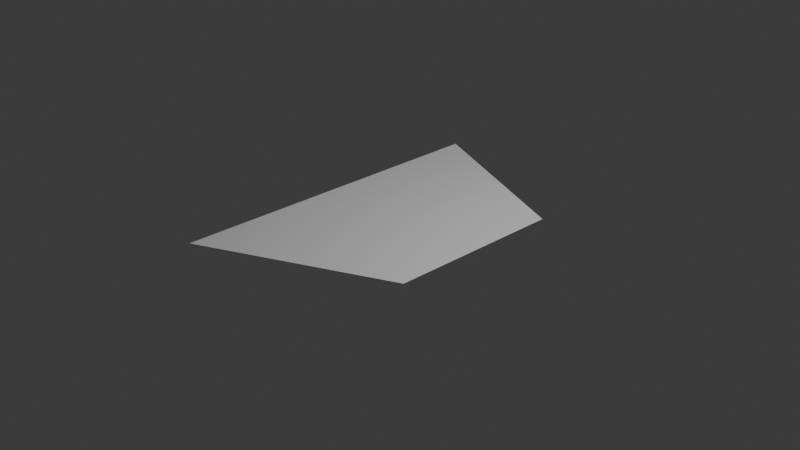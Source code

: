 # Source: solar2.blend  (saved by Blender 4.0.36; exported with 4.5.12 LTS)
import bpy
from mathutils import Matrix  # noqa: F401  (used for matrix-valued properties, if any)

bpy.ops.wm.read_factory_settings(use_empty=True)
scene = bpy.context.scene
scene.name = 'Scene'

# ---- collections
col_collection = bpy.data.collections.new('Collection'); scene.collection.children.link(col_collection)

# ---- world
world_world = bpy.data.worlds.new('World'); scene.world = world_world
world_world.use_nodes = True; world_world.node_tree.nodes.clear()
_N = world_world.node_tree.nodes; _L = world_world.node_tree.links
n0 = _N.new('ShaderNodeOutputWorld'); n0.name = 'World Output'; n0.location = (300, 300)
n1 = _N.new('ShaderNodeBackground'); n1.name = 'Background'; n1.location = (10, 300)
n1.inputs[0].default_value = (0.05088, 0.05088, 0.05088, 1.0)
_L.new(n1.outputs[0], n0.inputs[0])
n0.is_active_output = True
world_world.color = (0.05088, 0.05088, 0.05088)
world_world.use_sun_shadow = False
world_world.sun_shadow_jitter_overblur = 0.0

# ---- cameras
cam_camera = bpy.data.cameras.new('Camera')
cam_camera.clip_end = 100.0
cam_camera.ortho_scale = 7.314

# ---- lights
light_light = bpy.data.lights.new('Light', 'POINT')
light_light.transmission_factor = 0.0
light_light.use_soft_falloff = False
light_light.energy = 1000.0
light_light.shadow_soft_size = 0.1
light_light.shadow_maximum_resolution = 0.006
light_light.use_absolute_resolution = True

# ---- meshes
me_plane = bpy.data.meshes.new('Plane')
me_plane.from_pydata([(-1.0, -1.0, 0.0), (1.0, -0.4792, 0.0), (-1.0, 1.0, 0.0), (1.0, 0.5675, 0.0)], [], [(0, 1, 3, 2)])
_uv = me_plane.uv_layers.new(name='UVMap')
_uv.uv.foreach_set('vector', [0.0, 0.0, 1.0, 0.0, 1.0, 1.0, 0.0, 1.0])
me_plane.update()

# ---- objects
ob_light = bpy.data.objects.new('Light', light_light)
ob_camera = bpy.data.objects.new('Camera', cam_camera)
ob_plane = bpy.data.objects.new('Plane', me_plane)

# ---- transforms, parenting, visibility, modifiers, constraints
ob_light.location = (4.076, 1.005, 5.904)
ob_light.rotation_euler = (0.6503, 0.05522, 1.866)
ob_light.lock_rotations_4d = False
ob_light.empty_display_type = 'ARROWS'
ob_light.color = (0.0, 0.0, 0.0, 0.0)
ob_light.lineart.crease_threshold = 0.0
ob_camera.location = (7.359, -6.926, 4.958)
ob_camera.rotation_euler = (1.109, 0.0, 0.8149)
ob_camera.lock_rotations_4d = False
ob_camera.empty_display_type = 'ARROWS'
ob_camera.color = (0.0, 0.0, 0.0, 0.0)
ob_camera.display_type = 'WIRE'
ob_camera.lineart.crease_threshold = 0.0
ob_plane.location = (0.0, 0.0, 0.0)
ob_plane.scale = (1.0, 1.85, 1.0)

# ---- collection membership
col_collection.objects.link(ob_light)
col_collection.objects.link(ob_camera)
col_collection.objects.link(ob_plane)

# ---- scene / render settings (as saved in the file)
scene.camera = ob_camera
scene.frame_start = 1; scene.frame_end = 250; scene.frame_set(1)
scene.render.engine = 'BLENDER_EEVEE_NEXT'
scene.cycles.sampling_pattern = 'TABULATED_SOBOL'
bpy.context.view_layer.update()
